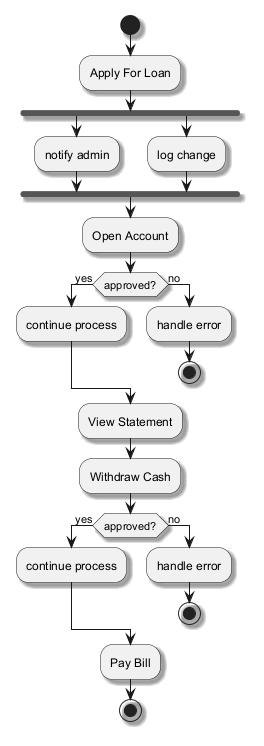

The diagram above was rendered by PlantUML. Its source (embedded in the PNG):
@startuml
skinparam shadowing true
start
:Apply For Loan;
fork
:notify admin;
fork again
:log change;
end fork
:Open Account;
if (approved?) then (yes)
:continue process;
else (no)
:handle error;
stop
endif
:View Statement;
:Withdraw Cash;
if (approved?) then (yes)
:continue process;
else (no)
:handle error;
stop
endif
:Pay Bill;
stop
@enduml